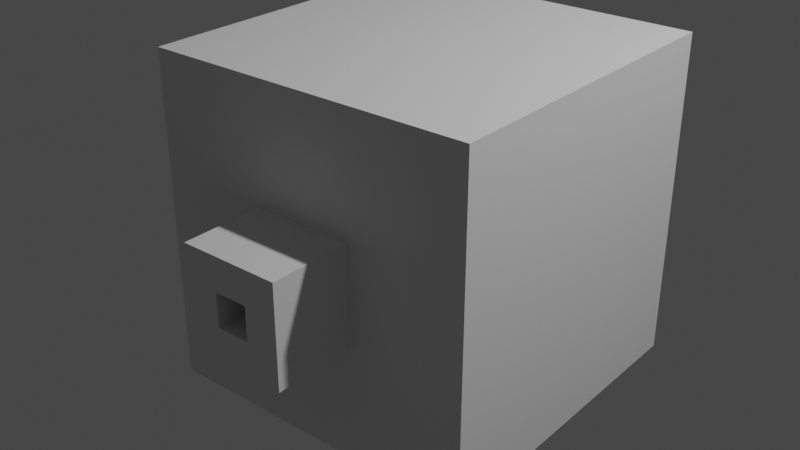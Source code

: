 # Source: alpha_emitter.blend  (saved by Blender 2.90.8; exported with 4.5.12 LTS)
import bpy
from mathutils import Matrix  # noqa: F401  (used for matrix-valued properties, if any)

bpy.ops.wm.read_factory_settings(use_empty=True)
scene = bpy.context.scene
scene.name = 'Scene'

# ---- collections
col_collection = bpy.data.collections.new('Collection'); scene.collection.children.link(col_collection)

# ---- world
world_world = bpy.data.worlds.new('World'); scene.world = world_world
world_world.use_nodes = True; world_world.node_tree.nodes.clear()
_N = world_world.node_tree.nodes; _L = world_world.node_tree.links
n0 = _N.new('ShaderNodeOutputWorld'); n0.name = 'World Output'; n0.location = (300, 300)
n1 = _N.new('ShaderNodeBackground'); n1.name = 'Background'; n1.location = (10, 300)
n1.inputs[0].default_value = (0.05088, 0.05088, 0.05088, 1.0)
_L.new(n1.outputs[0], n0.inputs[0])
n0.is_active_output = True
world_world.color = (0.05088, 0.05088, 0.05088)
world_world.use_sun_shadow = False
world_world.sun_shadow_jitter_overblur = 0.0

# ---- lights
light_light = bpy.data.lights.new('Light', 'POINT')
light_light.transmission_factor = 0.0
light_light.energy = 1000.0
light_light.shadow_soft_size = 0.1
light_light.shadow_maximum_resolution = 0.006
light_light.use_absolute_resolution = True

# ---- meshes
me_cube_001 = bpy.data.meshes.new('Cube.001')
me_cube_001.from_pydata([(0.0, 1.0, 0.1), (1.0, -1.0, 1.0), (0.0, -1.0, 0.1), (1.0, 1.0, 1.0), (1.0, -1.0, 0.1), (0.0, 1.0, 1.0), (1.0, 1.0, 0.1), (0.0, -1.0, 1.0), (1.0, 1.0, 0.0), (1.0, -1.0, 0.0), (0.0, 1.0, 0.0), (0.1, 1.0, 1.0), (0.1, -1.0, 0.1), (0.1, 1.0, 0.1), (0.1, -1.0, 1.0), (0.1, -1.0, 0.0), (0.1, 1.0, 0.0), (0.1, -0.5, 0.1), (0.0, -0.5, 0.1), (0.0, -0.5, 0.0), (0.1, -0.5, 0.0), (0.3, 1.0, 1.0), (0.3, 1.0, 0.1), (0.3, 1.0, 0.0), (0.3, -1.0, 0.1), (0.3, -1.0, 1.0), (0.3, -1.0, 0.0), (0.0, 1.0, 0.3), (0.0, -1.0, 0.3), (1.0, 1.0, 0.3), (1.0, -1.0, 0.3), (0.1, -1.0, 0.3), (0.1, 1.0, 0.3), (0.3, -1.0, 0.3), (0.3, 1.0, 0.3), (0.1, -1.5, 0.1), (0.0, -1.5, 0.1), (0.0, -1.5, 0.3), (0.3, -1.5, 0.1), (0.3, -1.5, 0.0), (0.1, -1.5, 0.0), (0.1, -1.5, 0.3), (0.3, -1.5, 0.3)], [], [(34, 21, 3, 29), (29, 3, 1, 30), (26, 24, 38, 39), (11, 5, 7, 14), (31, 14, 7, 28), (8, 6, 4, 9), (23, 22, 6, 8), (10, 0, 13, 16), (33, 25, 14, 31), (21, 11, 14, 25), (27, 5, 11, 32), (20, 17, 18, 19), (12, 2, 18, 17), (15, 12, 17, 20), (3, 21, 25, 1), (30, 1, 25, 33), (16, 13, 22, 23), (9, 4, 24, 26), (32, 11, 21, 34), (13, 32, 34, 22), (4, 30, 33, 24), (0, 27, 32, 13), (2, 12, 35, 36), (33, 31, 41, 42), (6, 29, 30, 4), (22, 34, 29, 6), (39, 38, 35, 40), (38, 42, 41, 35), (35, 41, 37, 36), (24, 33, 42, 38), (31, 28, 37, 41), (12, 15, 40, 35), (28, 2, 36, 37), (15, 26, 39, 40)])
_uv = me_cube_001.uv_layers.new(name='UVMap')
_uv.uv.foreach_set('vector', [0.2333, 0.7667, 0.2333, 1.0, 3.974e-08, 1.0, 3.974e-08, 0.7667, 0.2333, 0.6667, 1.391e-07, 0.6667, 0.0, 9.934e-08, 0.2333, 0.0, 0.7667, 0.6667, 0.7333, 0.6667, 0.7333, 0.5, 0.7667, 0.5, 0.6333, 0.0, 0.6667, 0.0, 0.6667, 0.6667, 0.6333, 0.6667, 0.9, 0.03333, 0.6667, 0.03333, 0.6667, 1.762e-08, 0.9, 0.0, 0.3333, 0.6667, 0.3, 0.6667, 0.3, 0.0, 0.3333, 0.0, 0.2333, 0.6667, 0.2333, 0.7, 0.0, 0.7, 0.0, 0.6667, 0.3333, 0.6667, 0.3333, 0.7, 0.3, 0.7, 0.3, 0.6667, 0.9, 0.1, 0.6667, 0.1, 0.6667, 0.03333, 0.9, 0.03333, 0.5667, 1.987e-08, 0.6333, 0.0, 0.6333, 0.6667, 0.5667, 0.6667, 0.3333, 0.7667, 0.3333, 1.0, 0.3, 1.0, 0.3, 0.7667, 0.5667, 0.7, 0.5667, 0.6667, 0.6, 0.6667, 0.6, 0.7, 0.8333, 0.5, 0.8, 0.5, 0.8, 0.3333, 0.8333, 0.3333, 0.8, 0.5, 0.7667, 0.5, 0.7667, 0.3333, 0.8, 0.3333, 0.3333, 0.0, 0.5667, 1.987e-08, 0.5667, 0.6667, 0.3333, 0.6667, 0.9, 0.3333, 0.6667, 0.3333, 0.6667, 0.1, 0.9, 0.1, 0.3, 0.6667, 0.3, 0.7, 0.2333, 0.7, 0.2333, 0.6667, 1.0, 0.3333, 0.9667, 0.3333, 0.9667, 0.1, 1.0, 0.1, 0.3, 0.7667, 0.3, 1.0, 0.2333, 1.0, 0.2333, 0.7667, 0.3, 0.7, 0.3, 0.7667, 0.2333, 0.7667, 0.2333, 0.7, 0.9667, 0.3333, 0.9, 0.3333, 0.9, 0.1, 0.9667, 0.1, 0.3333, 0.7, 0.3333, 0.7667, 0.3, 0.7667, 0.3, 0.7, 0.8, 0.5, 0.8333, 0.5, 0.8333, 0.6667, 0.8, 0.6667, 0.7667, 0.5, 0.7, 0.5, 0.7, 0.3333, 0.7667, 0.3333, 0.3, 0.6667, 0.2333, 0.6667, 0.2333, 0.0, 0.3, 0.0, 0.2333, 0.7, 0.2333, 0.7667, 3.974e-08, 0.7667, 0.0, 0.7, 0.4667, 0.7667, 0.4667, 0.7333, 0.5333, 0.7333, 0.5333, 0.7667, 0.4667, 0.7333, 0.4667, 0.6667, 0.5333, 0.6667, 0.5333, 0.7333, 0.5333, 0.7333, 0.5333, 0.6667, 0.5667, 0.6667, 0.5667, 0.7333, 0.7333, 0.6667, 0.6667, 0.6667, 0.6667, 0.5, 0.7333, 0.5, 0.7, 0.5, 0.6667, 0.5, 0.6667, 0.3333, 0.7, 0.3333, 0.7667, 0.5, 0.8, 0.5, 0.8, 0.6667, 0.7667, 0.6667, 0.3333, 0.6667, 0.4, 0.6667, 0.4, 0.8333, 0.3333, 0.8333, 0.4, 0.6667, 0.4667, 0.6667, 0.4667, 0.8333, 0.4, 0.8333])
me_cube_001.use_remesh_fix_poles = True
me_cube_001.use_remesh_preserve_attributes = False
me_cube_001.use_mirror_vertex_groups = False
me_cube_001.update()

# ---- objects
ob_light = bpy.data.objects.new('Light', light_light)
ob_cube = bpy.data.objects.new('Cube', me_cube_001)

# ---- transforms, parenting, visibility, modifiers, constraints
ob_light.location = (4.076, 1.005, 5.904)
ob_light.rotation_euler = (0.6503, 0.05522, 1.866)
ob_light.lock_rotations_4d = False
ob_light.empty_display_type = 'ARROWS'
ob_light.color = (0.0, 0.0, 0.0, 0.0)
ob_light.lineart.crease_threshold = 0.0
ob_cube.location = (0.0, 0.0, 0.0)
ob_cube.lineart.crease_threshold = 0.0
_m = ob_cube.modifiers.new('Mirror', 'MIRROR')
_m.use_axis = (True, False, True)

# ---- collection membership
col_collection.objects.link(ob_light)
col_collection.objects.link(ob_cube)

# ---- scene / render settings (as saved in the file)
scene.frame_start = 1; scene.frame_end = 250; scene.frame_set(1)
scene.render.engine = 'BLENDER_EEVEE_NEXT'
scene.cycles.use_denoising = False
scene.cycles.samples = 128
scene.cycles.sampling_pattern = 'TABULATED_SOBOL'
scene.cycles.use_adaptive_sampling = False
scene.cycles.use_light_tree = False
scene.view_settings.view_transform = 'Filmic'
bpy.context.view_layer.update()

# ---- added for rendering (the .blend has no active camera): camera
cam_auto = bpy.data.cameras.new('AutoCamera')
cam_auto.lens = 50.0
cam_auto.sensor_width = 36.0
cam_auto.clip_end = 1000.0
ob_auto_camera = bpy.data.objects.new('AutoCamera', cam_auto)
scene.collection.objects.link(ob_auto_camera)
ob_auto_camera.location = (3.49265, -4.44118, 2.79412)
ob_auto_camera.rotation_euler = (1.09748, -7.21219e-08, 0.694738)
scene.camera = ob_auto_camera
bpy.context.view_layer.update()
